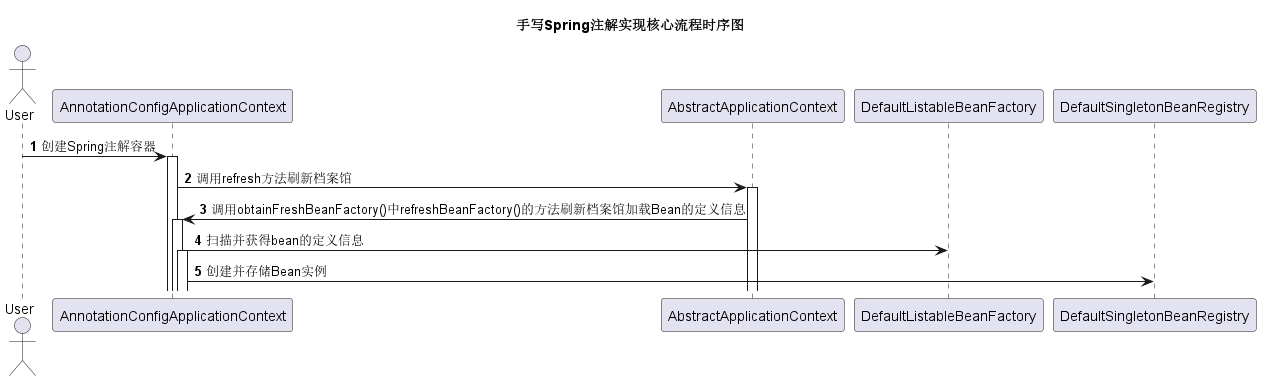

The diagram above was rendered by PlantUML. Its source (embedded in the PNG):
@startuml
title 手写Spring注解实现核心流程时序图

actor User as user
participant AnnotationConfigApplicationContext as context
participant AbstractApplicationContext
participant DefaultListableBeanFactory as df
participant DefaultSingletonBeanRegistry as dfr

autonumber
user -> context : 创建Spring注解容器
activate context
context -> AbstractApplicationContext:调用refresh方法刷新档案馆
activate AbstractApplicationContext
AbstractApplicationContext -> context:调用obtainFreshBeanFactory()中refreshBeanFactory()的方法刷新档案馆加载Bean的定义信息
activate context
context -> df : 扫描并获得bean的定义信息
activate context
context->dfr : 创建并存储Bean实例
@enduml